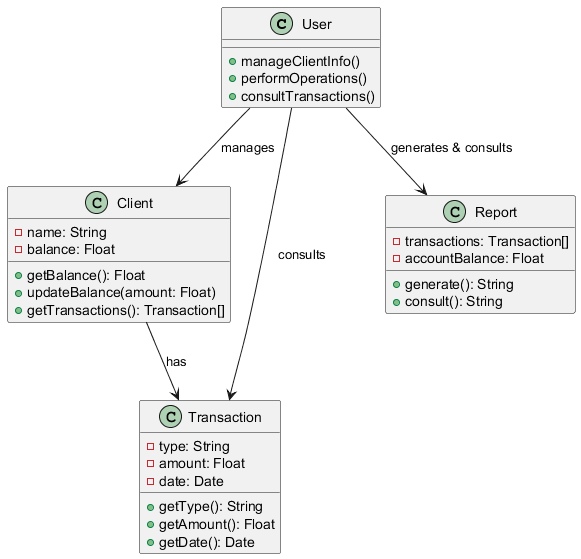

The diagram above was rendered by PlantUML. Its source (embedded in the PNG):
@startuml
class User {
    + manageClientInfo()
    + performOperations()
    + consultTransactions()
}

class Client {
    - name: String
    - balance: Float
    + getBalance(): Float
    + updateBalance(amount: Float)
    + getTransactions(): Transaction[]
}

class Transaction {
    - type: String
    - amount: Float
    - date: Date
    + getType(): String
    + getAmount(): Float
    + getDate(): Date
}

class Report {
    - transactions: Transaction[]
    - accountBalance: Float
    + generate(): String
    + consult(): String
}

User --> Client: manages
User --> Transaction: consults
Client --> Transaction: has
User --> Report: generates & consults
@enduml